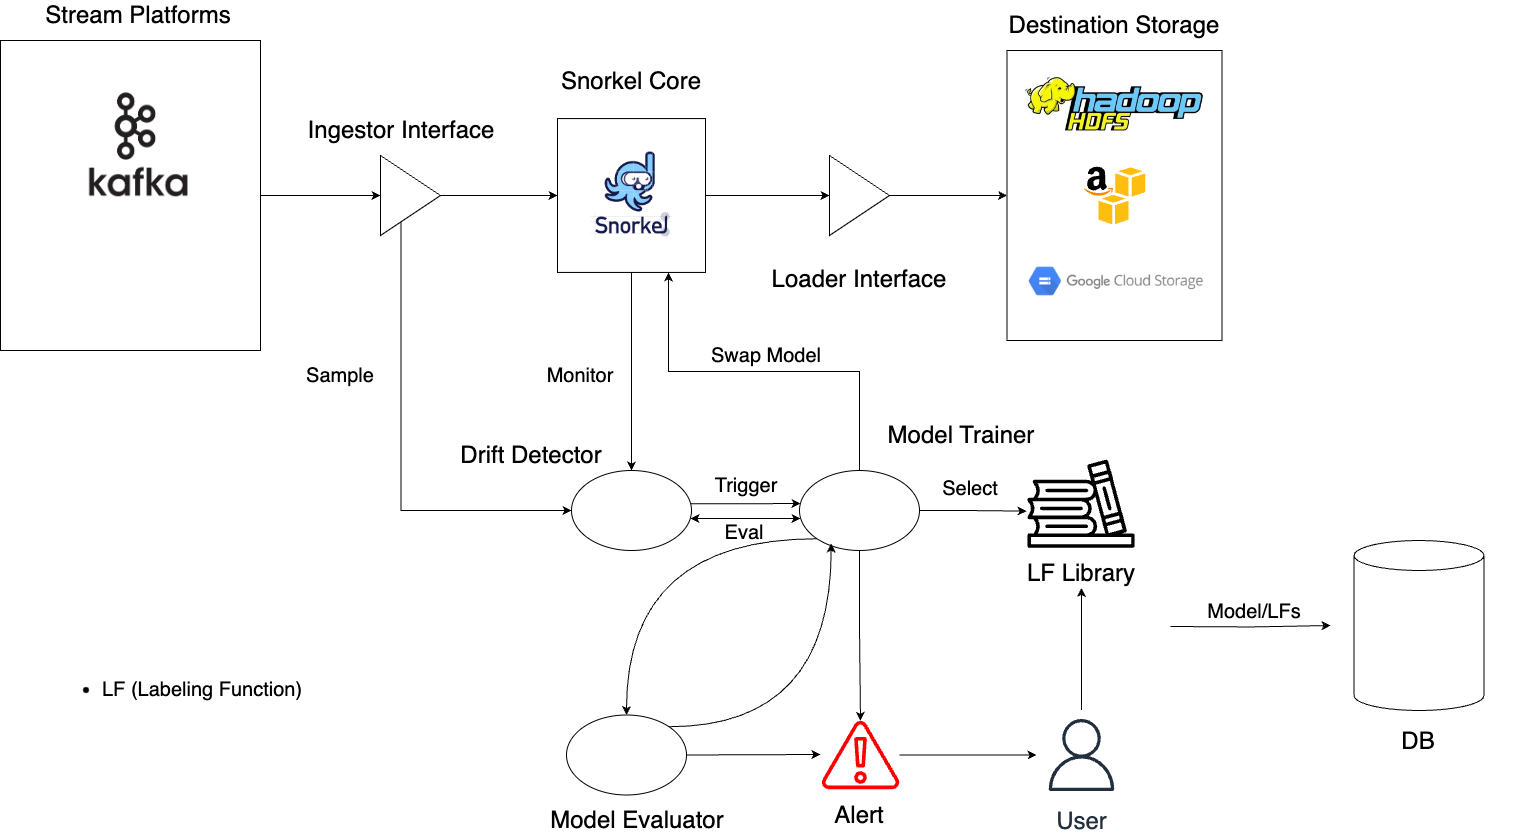

The diagram above was exported from draw.io. Its source (the exported page's mxGraphModel, read from the mxfile embedded in the PNG):
<mxGraphModel dx="1944" dy="1135" grid="1" gridSize="10" guides="1" tooltips="1" connect="1" arrows="1" fold="1" page="1" pageScale="1" pageWidth="850" pageHeight="1100" math="0" shadow="0">
  <root>
    <mxCell id="0" />
    <mxCell id="1" parent="0" />
    <mxCell id="ayEl7GgFKGpO1C-7kJhJ-67" style="edgeStyle=orthogonalEdgeStyle;rounded=0;orthogonalLoop=1;jettySize=auto;html=1;exitX=1;exitY=0.5;exitDx=0;exitDy=0;" edge="1" parent="1">
      <mxGeometry relative="1" as="geometry">
        <mxPoint x="1220" y="766" as="sourcePoint" />
        <mxPoint x="1380" y="765" as="targetPoint" />
      </mxGeometry>
    </mxCell>
    <mxCell id="ayEl7GgFKGpO1C-7kJhJ-18" value="" style="edgeStyle=orthogonalEdgeStyle;rounded=0;orthogonalLoop=1;jettySize=auto;html=1;entryX=0;entryY=0.5;entryDx=0;entryDy=0;" edge="1" parent="1" source="ayEl7GgFKGpO1C-7kJhJ-13" target="ayEl7GgFKGpO1C-7kJhJ-63">
      <mxGeometry relative="1" as="geometry">
        <mxPoint x="869" y="335.0050000000001" as="targetPoint" />
      </mxGeometry>
    </mxCell>
    <mxCell id="ayEl7GgFKGpO1C-7kJhJ-34" style="edgeStyle=orthogonalEdgeStyle;rounded=0;orthogonalLoop=1;jettySize=auto;html=1;exitX=0.5;exitY=1;exitDx=0;exitDy=0;entryX=0.5;entryY=0;entryDx=0;entryDy=0;" edge="1" parent="1" source="ayEl7GgFKGpO1C-7kJhJ-13" target="ayEl7GgFKGpO1C-7kJhJ-30">
      <mxGeometry relative="1" as="geometry" />
    </mxCell>
    <mxCell id="ayEl7GgFKGpO1C-7kJhJ-13" value="" style="rounded=0;whiteSpace=wrap;html=1;" vertex="1" parent="1">
      <mxGeometry x="607" y="258.09000000000003" width="148" height="153.83" as="geometry" />
    </mxCell>
    <mxCell id="ayEl7GgFKGpO1C-7kJhJ-12" value="" style="edgeStyle=orthogonalEdgeStyle;rounded=0;orthogonalLoop=1;jettySize=auto;html=1;" edge="1" parent="1" source="ayEl7GgFKGpO1C-7kJhJ-6" target="ayEl7GgFKGpO1C-7kJhJ-11">
      <mxGeometry relative="1" as="geometry" />
    </mxCell>
    <mxCell id="ayEl7GgFKGpO1C-7kJhJ-6" value="" style="rounded=0;whiteSpace=wrap;html=1;" vertex="1" parent="1">
      <mxGeometry x="50" y="180" width="260" height="310" as="geometry" />
    </mxCell>
    <mxCell id="ayEl7GgFKGpO1C-7kJhJ-3" value="" style="shape=image;verticalLabelPosition=bottom;labelBackgroundColor=default;verticalAlign=top;aspect=fixed;imageAspect=0;image=https://s39591.pcdn.co/wp-content/uploads/2022/06/snorkel-logo-bordered.png;" vertex="1" parent="1">
      <mxGeometry x="640" y="291.6" width="82" height="86.82" as="geometry" />
    </mxCell>
    <mxCell id="ayEl7GgFKGpO1C-7kJhJ-4" value="" style="shape=image;verticalLabelPosition=bottom;labelBackgroundColor=default;verticalAlign=top;aspect=fixed;imageAspect=0;image=https://cdn.icon-icons.com/icons2/2699/PNG/512/apache_kafka_vertical_logo_icon_169585.png;" vertex="1" parent="1">
      <mxGeometry x="130" y="225.55" width="116" height="121.25" as="geometry" />
    </mxCell>
    <mxCell id="ayEl7GgFKGpO1C-7kJhJ-5" value="" style="shape=image;verticalLabelPosition=bottom;labelBackgroundColor=default;verticalAlign=top;aspect=fixed;imageAspect=0;image=https://blog.knoldus.com/wp-content/uploads/2021/07/1_7F-rMchWXbujnBT7QUN4zA.jpeg;" vertex="1" parent="1">
      <mxGeometry x="60" y="380" width="240" height="77.32" as="geometry" />
    </mxCell>
    <mxCell id="ayEl7GgFKGpO1C-7kJhJ-7" value="&lt;font style=&quot;font-size: 24px;&quot;&gt;Stream Platforms&lt;/font&gt;" style="text;html=1;strokeColor=none;fillColor=none;align=center;verticalAlign=middle;whiteSpace=wrap;rounded=0;" vertex="1" parent="1">
      <mxGeometry x="77" y="140" width="222" height="30" as="geometry" />
    </mxCell>
    <mxCell id="ayEl7GgFKGpO1C-7kJhJ-9" value="&lt;font style=&quot;font-size: 24px;&quot;&gt;Ingestor Interface&lt;/font&gt;" style="text;html=1;strokeColor=none;fillColor=none;align=center;verticalAlign=middle;whiteSpace=wrap;rounded=0;" vertex="1" parent="1">
      <mxGeometry x="340" y="254.93000000000004" width="222" height="30" as="geometry" />
    </mxCell>
    <mxCell id="ayEl7GgFKGpO1C-7kJhJ-16" style="edgeStyle=orthogonalEdgeStyle;rounded=0;orthogonalLoop=1;jettySize=auto;html=1;exitX=1;exitY=0.5;exitDx=0;exitDy=0;entryX=0;entryY=0.5;entryDx=0;entryDy=0;" edge="1" parent="1" source="ayEl7GgFKGpO1C-7kJhJ-11" target="ayEl7GgFKGpO1C-7kJhJ-13">
      <mxGeometry relative="1" as="geometry" />
    </mxCell>
    <mxCell id="ayEl7GgFKGpO1C-7kJhJ-72" style="edgeStyle=orthogonalEdgeStyle;rounded=0;orthogonalLoop=1;jettySize=auto;html=1;entryX=0;entryY=0.5;entryDx=0;entryDy=0;exitX=0.342;exitY=0.809;exitDx=0;exitDy=0;exitPerimeter=0;" edge="1" parent="1" source="ayEl7GgFKGpO1C-7kJhJ-11" target="ayEl7GgFKGpO1C-7kJhJ-30">
      <mxGeometry relative="1" as="geometry">
        <mxPoint x="450" y="380" as="sourcePoint" />
        <Array as="points">
          <mxPoint x="451" y="650" />
        </Array>
      </mxGeometry>
    </mxCell>
    <mxCell id="ayEl7GgFKGpO1C-7kJhJ-11" value="" style="triangle;whiteSpace=wrap;html=1;rounded=0;" vertex="1" parent="1">
      <mxGeometry x="430" y="295" width="60" height="80" as="geometry" />
    </mxCell>
    <mxCell id="ayEl7GgFKGpO1C-7kJhJ-14" value="&lt;font style=&quot;font-size: 24px;&quot;&gt;Snorkel Core&lt;/font&gt;" style="text;html=1;strokeColor=none;fillColor=none;align=center;verticalAlign=middle;whiteSpace=wrap;rounded=0;" vertex="1" parent="1">
      <mxGeometry x="570" y="206.48999999999998" width="222" height="30" as="geometry" />
    </mxCell>
    <mxCell id="ayEl7GgFKGpO1C-7kJhJ-21" value="" style="edgeStyle=orthogonalEdgeStyle;rounded=0;orthogonalLoop=1;jettySize=auto;html=1;exitX=1;exitY=0.5;exitDx=0;exitDy=0;" edge="1" parent="1" source="ayEl7GgFKGpO1C-7kJhJ-63" target="ayEl7GgFKGpO1C-7kJhJ-20">
      <mxGeometry relative="1" as="geometry">
        <mxPoint x="949" y="335.0050000000001" as="sourcePoint" />
      </mxGeometry>
    </mxCell>
    <mxCell id="ayEl7GgFKGpO1C-7kJhJ-19" value="&lt;font style=&quot;font-size: 24px;&quot;&gt;Loader Interface&lt;/font&gt;" style="text;html=1;strokeColor=none;fillColor=none;align=center;verticalAlign=middle;whiteSpace=wrap;rounded=0;" vertex="1" parent="1">
      <mxGeometry x="798" y="403.65999999999997" width="222" height="30" as="geometry" />
    </mxCell>
    <mxCell id="ayEl7GgFKGpO1C-7kJhJ-20" value="" style="whiteSpace=wrap;html=1;rounded=0;" vertex="1" parent="1">
      <mxGeometry x="1056.5" y="190.01" width="215" height="289.99" as="geometry" />
    </mxCell>
    <mxCell id="ayEl7GgFKGpO1C-7kJhJ-22" value="" style="shape=image;verticalLabelPosition=bottom;labelBackgroundColor=default;verticalAlign=top;aspect=fixed;imageAspect=0;image=https://intellipaat.com/mediaFiles/2015/07/hadoop-hdfs.png;" vertex="1" parent="1">
      <mxGeometry x="1074" y="200" width="180" height="84.93" as="geometry" />
    </mxCell>
    <mxCell id="ayEl7GgFKGpO1C-7kJhJ-24" value="" style="dashed=0;outlineConnect=0;html=1;align=center;labelPosition=center;verticalLabelPosition=bottom;verticalAlign=top;shape=mxgraph.weblogos.aws_s3" vertex="1" parent="1">
      <mxGeometry x="1133.2" y="306.21" width="61.6" height="57.6" as="geometry" />
    </mxCell>
    <mxCell id="ayEl7GgFKGpO1C-7kJhJ-25" value="" style="shape=image;verticalLabelPosition=bottom;labelBackgroundColor=default;verticalAlign=top;aspect=fixed;imageAspect=0;image=https://miro.medium.com/v2/resize:fit:1024/0*0ejFEc3So4EjRFx-.png;" vertex="1" parent="1">
      <mxGeometry x="1074" y="375.01" width="184" height="92" as="geometry" />
    </mxCell>
    <mxCell id="ayEl7GgFKGpO1C-7kJhJ-26" value="&lt;font style=&quot;font-size: 24px;&quot;&gt;Destination Storage&lt;/font&gt;" style="text;html=1;strokeColor=none;fillColor=none;align=center;verticalAlign=middle;whiteSpace=wrap;rounded=0;" vertex="1" parent="1">
      <mxGeometry x="1053" y="150" width="222" height="30" as="geometry" />
    </mxCell>
    <mxCell id="ayEl7GgFKGpO1C-7kJhJ-36" value="" style="edgeStyle=orthogonalEdgeStyle;rounded=0;orthogonalLoop=1;jettySize=auto;html=1;entryX=0.009;entryY=0.411;entryDx=0;entryDy=0;entryPerimeter=0;exitX=0.991;exitY=0.416;exitDx=0;exitDy=0;exitPerimeter=0;" edge="1" parent="1" source="ayEl7GgFKGpO1C-7kJhJ-30" target="ayEl7GgFKGpO1C-7kJhJ-35">
      <mxGeometry relative="1" as="geometry">
        <mxPoint x="741" y="643" as="sourcePoint" />
        <mxPoint x="849.0000000000002" y="643" as="targetPoint" />
      </mxGeometry>
    </mxCell>
    <mxCell id="ayEl7GgFKGpO1C-7kJhJ-30" value="" style="ellipse;whiteSpace=wrap;html=1;" vertex="1" parent="1">
      <mxGeometry x="621" y="610" width="120" height="80" as="geometry" />
    </mxCell>
    <mxCell id="ayEl7GgFKGpO1C-7kJhJ-31" value="&lt;font style=&quot;font-size: 24px;&quot;&gt;Drift Detector&lt;/font&gt;" style="text;html=1;strokeColor=none;fillColor=none;align=center;verticalAlign=middle;whiteSpace=wrap;rounded=0;" vertex="1" parent="1">
      <mxGeometry x="470" y="580" width="222" height="30" as="geometry" />
    </mxCell>
    <mxCell id="ayEl7GgFKGpO1C-7kJhJ-38" style="edgeStyle=orthogonalEdgeStyle;rounded=0;orthogonalLoop=1;jettySize=auto;html=1;exitX=0.5;exitY=0;exitDx=0;exitDy=0;entryX=0.75;entryY=1;entryDx=0;entryDy=0;" edge="1" parent="1" source="ayEl7GgFKGpO1C-7kJhJ-35" target="ayEl7GgFKGpO1C-7kJhJ-13">
      <mxGeometry relative="1" as="geometry" />
    </mxCell>
    <mxCell id="ayEl7GgFKGpO1C-7kJhJ-43" style="edgeStyle=orthogonalEdgeStyle;rounded=0;orthogonalLoop=1;jettySize=auto;html=1;exitX=1;exitY=0.5;exitDx=0;exitDy=0;" edge="1" parent="1" source="ayEl7GgFKGpO1C-7kJhJ-35">
      <mxGeometry relative="1" as="geometry">
        <mxPoint x="1076" y="650.5999999999999" as="targetPoint" />
      </mxGeometry>
    </mxCell>
    <mxCell id="ayEl7GgFKGpO1C-7kJhJ-51" style="edgeStyle=orthogonalEdgeStyle;rounded=0;orthogonalLoop=1;jettySize=auto;html=1;exitX=0.5;exitY=1;exitDx=0;exitDy=0;" edge="1" parent="1" source="ayEl7GgFKGpO1C-7kJhJ-35" target="ayEl7GgFKGpO1C-7kJhJ-50">
      <mxGeometry relative="1" as="geometry" />
    </mxCell>
    <mxCell id="ayEl7GgFKGpO1C-7kJhJ-59" style="edgeStyle=orthogonalEdgeStyle;rounded=0;orthogonalLoop=1;jettySize=auto;html=1;exitX=0;exitY=1;exitDx=0;exitDy=0;entryX=0.5;entryY=0;entryDx=0;entryDy=0;curved=1;" edge="1" parent="1" source="ayEl7GgFKGpO1C-7kJhJ-35" target="ayEl7GgFKGpO1C-7kJhJ-57">
      <mxGeometry relative="1" as="geometry" />
    </mxCell>
    <mxCell id="ayEl7GgFKGpO1C-7kJhJ-35" value="" style="ellipse;whiteSpace=wrap;html=1;" vertex="1" parent="1">
      <mxGeometry x="849" y="610" width="120" height="80" as="geometry" />
    </mxCell>
    <mxCell id="ayEl7GgFKGpO1C-7kJhJ-37" value="&lt;font style=&quot;font-size: 24px;&quot;&gt;Model Trainer&lt;/font&gt;" style="text;html=1;strokeColor=none;fillColor=none;align=center;verticalAlign=middle;whiteSpace=wrap;rounded=0;" vertex="1" parent="1">
      <mxGeometry x="900" y="560" width="222" height="30" as="geometry" />
    </mxCell>
    <mxCell id="ayEl7GgFKGpO1C-7kJhJ-39" value="&lt;font style=&quot;font-size: 20px;&quot;&gt;Monitor&lt;/font&gt;" style="text;html=1;strokeColor=none;fillColor=none;align=center;verticalAlign=middle;whiteSpace=wrap;rounded=0;" vertex="1" parent="1">
      <mxGeometry x="600" y="500" width="60" height="30" as="geometry" />
    </mxCell>
    <mxCell id="ayEl7GgFKGpO1C-7kJhJ-40" value="&lt;font style=&quot;font-size: 20px;&quot;&gt;Swap Model&lt;/font&gt;" style="text;html=1;strokeColor=none;fillColor=none;align=center;verticalAlign=middle;whiteSpace=wrap;rounded=0;" vertex="1" parent="1">
      <mxGeometry x="741" y="480" width="150" height="30" as="geometry" />
    </mxCell>
    <mxCell id="ayEl7GgFKGpO1C-7kJhJ-42" value="&lt;font style=&quot;font-size: 24px;&quot;&gt;LF Library&lt;/font&gt;" style="text;html=1;strokeColor=none;fillColor=none;align=center;verticalAlign=middle;whiteSpace=wrap;rounded=0;" vertex="1" parent="1">
      <mxGeometry x="1020" y="697.5" width="222" height="30" as="geometry" />
    </mxCell>
    <mxCell id="ayEl7GgFKGpO1C-7kJhJ-44" value="&lt;font style=&quot;font-size: 24px;&quot;&gt;User&lt;/font&gt;" style="sketch=0;outlineConnect=0;fontColor=#232F3E;gradientColor=none;strokeColor=#232F3E;fillColor=#ffffff;dashed=0;verticalLabelPosition=bottom;verticalAlign=top;align=center;html=1;fontSize=12;fontStyle=0;aspect=fixed;shape=mxgraph.aws4.resourceIcon;resIcon=mxgraph.aws4.user;" vertex="1" parent="1">
      <mxGeometry x="1086" y="849.5" width="90" height="90" as="geometry" />
    </mxCell>
    <mxCell id="ayEl7GgFKGpO1C-7kJhJ-47" value="&lt;font style=&quot;font-size: 20px;&quot;&gt;Trigger&lt;/font&gt;" style="text;html=1;strokeColor=none;fillColor=none;align=center;verticalAlign=middle;whiteSpace=wrap;rounded=0;" vertex="1" parent="1">
      <mxGeometry x="766" y="610" width="60" height="30" as="geometry" />
    </mxCell>
    <mxCell id="ayEl7GgFKGpO1C-7kJhJ-48" value="&lt;font style=&quot;font-size: 20px;&quot;&gt;Select&lt;/font&gt;" style="text;html=1;strokeColor=none;fillColor=none;align=center;verticalAlign=middle;whiteSpace=wrap;rounded=0;" vertex="1" parent="1">
      <mxGeometry x="990" y="613" width="60" height="30" as="geometry" />
    </mxCell>
    <mxCell id="ayEl7GgFKGpO1C-7kJhJ-50" value="" style="sketch=0;outlineConnect=0;fontColor=#232F3E;gradientColor=none;fillColor=#FF0000;strokeColor=none;dashed=0;verticalLabelPosition=bottom;verticalAlign=top;align=center;html=1;fontSize=12;fontStyle=0;aspect=fixed;pointerEvents=1;shape=mxgraph.aws4.alert;" vertex="1" parent="1">
      <mxGeometry x="871" y="860" width="78" height="69" as="geometry" />
    </mxCell>
    <mxCell id="ayEl7GgFKGpO1C-7kJhJ-54" value="" style="endArrow=classic;html=1;rounded=0;" edge="1" parent="1" source="ayEl7GgFKGpO1C-7kJhJ-50" target="ayEl7GgFKGpO1C-7kJhJ-44">
      <mxGeometry width="50" height="50" relative="1" as="geometry">
        <mxPoint x="960" y="900" as="sourcePoint" />
        <mxPoint x="820" y="540" as="targetPoint" />
      </mxGeometry>
    </mxCell>
    <mxCell id="ayEl7GgFKGpO1C-7kJhJ-56" value="&lt;font style=&quot;font-size: 24px;&quot;&gt;Alert&lt;/font&gt;" style="text;html=1;strokeColor=none;fillColor=none;align=center;verticalAlign=middle;whiteSpace=wrap;rounded=0;" vertex="1" parent="1">
      <mxGeometry x="798" y="939.5" width="222" height="30" as="geometry" />
    </mxCell>
    <mxCell id="ayEl7GgFKGpO1C-7kJhJ-60" style="rounded=0;orthogonalLoop=1;jettySize=auto;html=1;exitX=1;exitY=0;exitDx=0;exitDy=0;entryX=0.264;entryY=0.914;entryDx=0;entryDy=0;entryPerimeter=0;edgeStyle=orthogonalEdgeStyle;curved=1;" edge="1" parent="1" source="ayEl7GgFKGpO1C-7kJhJ-57" target="ayEl7GgFKGpO1C-7kJhJ-35">
      <mxGeometry relative="1" as="geometry">
        <mxPoint x="790" y="809.9999999999998" as="targetPoint" />
      </mxGeometry>
    </mxCell>
    <mxCell id="ayEl7GgFKGpO1C-7kJhJ-57" value="" style="ellipse;whiteSpace=wrap;html=1;" vertex="1" parent="1">
      <mxGeometry x="616" y="854.5" width="120" height="80" as="geometry" />
    </mxCell>
    <mxCell id="ayEl7GgFKGpO1C-7kJhJ-58" value="&lt;font style=&quot;font-size: 24px;&quot;&gt;Model Evaluator&lt;/font&gt;" style="text;html=1;strokeColor=none;fillColor=none;align=center;verticalAlign=middle;whiteSpace=wrap;rounded=0;" vertex="1" parent="1">
      <mxGeometry x="576" y="945" width="222" height="30" as="geometry" />
    </mxCell>
    <mxCell id="ayEl7GgFKGpO1C-7kJhJ-61" style="edgeStyle=orthogonalEdgeStyle;rounded=0;orthogonalLoop=1;jettySize=auto;html=1;exitX=1;exitY=0.5;exitDx=0;exitDy=0;" edge="1" parent="1" source="ayEl7GgFKGpO1C-7kJhJ-57">
      <mxGeometry relative="1" as="geometry">
        <mxPoint x="870" y="894" as="targetPoint" />
      </mxGeometry>
    </mxCell>
    <mxCell id="ayEl7GgFKGpO1C-7kJhJ-62" value="" style="endArrow=classic;html=1;rounded=0;entryX=0.5;entryY=1;entryDx=0;entryDy=0;" edge="1" parent="1" source="ayEl7GgFKGpO1C-7kJhJ-44" target="ayEl7GgFKGpO1C-7kJhJ-42">
      <mxGeometry width="50" height="50" relative="1" as="geometry">
        <mxPoint x="1130" y="840" as="sourcePoint" />
        <mxPoint x="770" y="580" as="targetPoint" />
      </mxGeometry>
    </mxCell>
    <mxCell id="ayEl7GgFKGpO1C-7kJhJ-63" value="" style="triangle;whiteSpace=wrap;html=1;" vertex="1" parent="1">
      <mxGeometry x="879" y="295" width="60" height="80" as="geometry" />
    </mxCell>
    <mxCell id="ayEl7GgFKGpO1C-7kJhJ-64" value="" style="shape=cylinder3;whiteSpace=wrap;html=1;boundedLbl=1;backgroundOutline=1;size=15;" vertex="1" parent="1">
      <mxGeometry x="1403.5" y="680" width="130" height="170" as="geometry" />
    </mxCell>
    <mxCell id="ayEl7GgFKGpO1C-7kJhJ-65" value="&lt;font style=&quot;font-size: 24px;&quot;&gt;DB&lt;/font&gt;" style="text;html=1;strokeColor=none;fillColor=none;align=center;verticalAlign=middle;whiteSpace=wrap;rounded=0;" vertex="1" parent="1">
      <mxGeometry x="1357.5" y="865.5" width="222" height="30" as="geometry" />
    </mxCell>
    <mxCell id="ayEl7GgFKGpO1C-7kJhJ-68" value="&lt;font style=&quot;font-size: 20px;&quot;&gt;Model/LFs&lt;/font&gt;" style="text;html=1;strokeColor=none;fillColor=none;align=center;verticalAlign=middle;whiteSpace=wrap;rounded=0;" vertex="1" parent="1">
      <mxGeometry x="1273.5" y="736" width="60" height="30" as="geometry" />
    </mxCell>
    <mxCell id="ayEl7GgFKGpO1C-7kJhJ-69" value="" style="edgeStyle=orthogonalEdgeStyle;rounded=0;orthogonalLoop=1;jettySize=auto;html=1;entryX=0.009;entryY=0.411;entryDx=0;entryDy=0;entryPerimeter=0;exitX=0.991;exitY=0.416;exitDx=0;exitDy=0;exitPerimeter=0;startArrow=classic;startFill=1;endArrow=classic;endFill=1;" edge="1" parent="1">
      <mxGeometry relative="1" as="geometry">
        <mxPoint x="740" y="658" as="sourcePoint" />
        <mxPoint x="850" y="658" as="targetPoint" />
      </mxGeometry>
    </mxCell>
    <mxCell id="ayEl7GgFKGpO1C-7kJhJ-70" value="&lt;font style=&quot;font-size: 20px;&quot;&gt;Eval&lt;/font&gt;" style="text;html=1;strokeColor=none;fillColor=none;align=center;verticalAlign=middle;whiteSpace=wrap;rounded=0;" vertex="1" parent="1">
      <mxGeometry x="764" y="657" width="60" height="30" as="geometry" />
    </mxCell>
    <mxCell id="ayEl7GgFKGpO1C-7kJhJ-71" value="" style="shape=image;verticalLabelPosition=bottom;labelBackgroundColor=default;verticalAlign=top;aspect=fixed;imageAspect=0;image=https://www.svgrepo.com/show/181800/library-book.svg;strokeWidth=0.5;" vertex="1" parent="1">
      <mxGeometry x="1077.25" y="590" width="107.5" height="107.5" as="geometry" />
    </mxCell>
    <mxCell id="ayEl7GgFKGpO1C-7kJhJ-73" value="&lt;font style=&quot;font-size: 20px;&quot;&gt;Sample&lt;/font&gt;" style="text;html=1;strokeColor=none;fillColor=none;align=center;verticalAlign=middle;whiteSpace=wrap;rounded=0;" vertex="1" parent="1">
      <mxGeometry x="360" y="500" width="60" height="30" as="geometry" />
    </mxCell>
    <mxCell id="ayEl7GgFKGpO1C-7kJhJ-75" value="&lt;ul style=&quot;font-size: 20px;&quot;&gt;&lt;li&gt;LF (Labeling Function)&lt;/li&gt;&lt;/ul&gt;" style="text;strokeColor=none;fillColor=none;html=1;whiteSpace=wrap;verticalAlign=middle;overflow=hidden;" vertex="1" parent="1">
      <mxGeometry x="110" y="794.5" width="268" height="60" as="geometry" />
    </mxCell>
  </root>
</mxGraphModel>